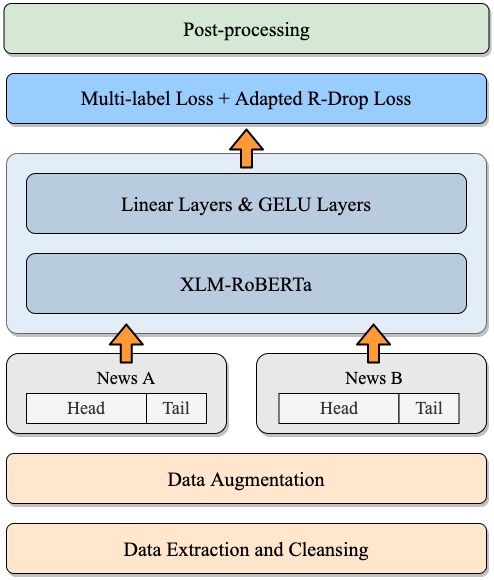

The diagram above was exported from draw.io. Its source (the exported page's mxGraphModel, read from the mxfile embedded in the PNG):
<mxGraphModel dx="1426" dy="768" grid="1" gridSize="10" guides="1" tooltips="1" connect="1" arrows="1" fold="1" page="0" pageScale="1" pageWidth="1169" pageHeight="827" math="0" shadow="0">
  <root>
    <mxCell id="Z8g7j3-AHalA6bFvOrM9-0" />
    <mxCell id="Z8g7j3-AHalA6bFvOrM9-1" parent="Z8g7j3-AHalA6bFvOrM9-0" />
    <mxCell id="5jKjSTzFB7SNYyLL7Tlp-0" value="" style="group" vertex="1" connectable="0" parent="Z8g7j3-AHalA6bFvOrM9-1">
      <mxGeometry x="117.5" y="110" width="485" height="570" as="geometry" />
    </mxCell>
    <mxCell id="B1Y-ADQ0piUuXjeozL0b-3" value="" style="rounded=1;whiteSpace=wrap;html=1;shadow=1;glass=0;labelBackgroundColor=none;sketch=0;fontFamily=Courier New;verticalAlign=middle;arcSize=6;fillColor=#E2EDF8;fontColor=#333333;strokeColor=#666666;" parent="5jKjSTzFB7SNYyLL7Tlp-0" vertex="1">
      <mxGeometry x="2.5" y="150" width="480" height="180" as="geometry" />
    </mxCell>
    <mxCell id="Z8g7j3-AHalA6bFvOrM9-3" value="&lt;div style=&quot;font-size: 20px;&quot;&gt;&lt;font style=&quot;font-size: 20px;&quot;&gt;Post-processing&lt;/font&gt;&lt;/div&gt;" style="rounded=1;whiteSpace=wrap;html=1;fillColor=#d5e8d4;strokeColor=#000000;fontFamily=Times New Roman;fontSize=20;shadow=1;" parent="5jKjSTzFB7SNYyLL7Tlp-0" vertex="1">
      <mxGeometry width="485" height="50" as="geometry" />
    </mxCell>
    <mxCell id="1okf41wemmrvFU72o1vw-0" value="" style="rounded=1;whiteSpace=wrap;html=1;shadow=1;labelBackgroundColor=none;strokeColor=#000000;verticalAlign=middle;fillColor=#E8E8E8;fontFamily=Times New Roman;" parent="5jKjSTzFB7SNYyLL7Tlp-0" vertex="1">
      <mxGeometry x="252.5" y="350" width="230" height="80" as="geometry" />
    </mxCell>
    <mxCell id="1okf41wemmrvFU72o1vw-7" value="&lt;div&gt;&lt;span&gt;News B&lt;/span&gt;&lt;/div&gt;" style="rounded=1;whiteSpace=wrap;html=1;fontFamily=Times New Roman;fontSize=18;align=center;shadow=0;sketch=0;strokeColor=none;fillColor=none;" parent="5jKjSTzFB7SNYyLL7Tlp-0" vertex="1">
      <mxGeometry x="280" y="360" width="180" height="30" as="geometry" />
    </mxCell>
    <mxCell id="1okf41wemmrvFU72o1vw-8" value="" style="rounded=1;whiteSpace=wrap;html=1;shadow=1;labelBackgroundColor=none;strokeColor=#000000;verticalAlign=middle;fillColor=#E8E8E8;fontFamily=Times New Roman;" parent="5jKjSTzFB7SNYyLL7Tlp-0" vertex="1">
      <mxGeometry x="2.5" y="350" width="220" height="80" as="geometry" />
    </mxCell>
    <mxCell id="1okf41wemmrvFU72o1vw-9" value="&lt;div&gt;Head&lt;/div&gt;" style="rounded=0;whiteSpace=wrap;html=1;fontFamily=Times New Roman;fontSize=18;fillColor=#f5f5f5;fontColor=#333333;strokeColor=#000000;" parent="5jKjSTzFB7SNYyLL7Tlp-0" vertex="1">
      <mxGeometry x="22.5" y="390" width="120" height="30" as="geometry" />
    </mxCell>
    <mxCell id="1okf41wemmrvFU72o1vw-10" value="&lt;div&gt;Tail&lt;/div&gt;" style="rounded=0;whiteSpace=wrap;html=1;fontFamily=Times New Roman;fontSize=18;fillColor=#f5f5f5;fontColor=#333333;strokeColor=#000000;" parent="5jKjSTzFB7SNYyLL7Tlp-0" vertex="1">
      <mxGeometry x="142.5" y="390" width="60" height="30" as="geometry" />
    </mxCell>
    <mxCell id="1okf41wemmrvFU72o1vw-11" value="&lt;div&gt;&lt;span&gt;News A&lt;/span&gt;&lt;/div&gt;" style="rounded=1;whiteSpace=wrap;html=1;fontFamily=Times New Roman;fontSize=18;align=center;shadow=0;sketch=0;strokeColor=none;fillColor=none;" parent="5jKjSTzFB7SNYyLL7Tlp-0" vertex="1">
      <mxGeometry x="32.5" y="360" width="180" height="30" as="geometry" />
    </mxCell>
    <mxCell id="Z8g7j3-AHalA6bFvOrM9-10" value="&lt;div style=&quot;font-size: 20px;&quot;&gt;Linear Layers &amp;amp; GELU Layers&lt;/div&gt;" style="rounded=1;whiteSpace=wrap;html=1;fontFamily=Times New Roman;fontSize=20;fillColor=#B9CBDE;strokeColor=#000000;glass=0;sketch=0;shadow=0;" parent="5jKjSTzFB7SNYyLL7Tlp-0" vertex="1">
      <mxGeometry x="22.5" y="170" width="440" height="60" as="geometry" />
    </mxCell>
    <mxCell id="Z8g7j3-AHalA6bFvOrM9-11" value="&lt;div style=&quot;font-size: 20px;&quot;&gt;XLM-RoBERTa&lt;/div&gt;" style="rounded=1;whiteSpace=wrap;html=1;fontFamily=Times New Roman;fontSize=20;fillColor=#B9CBDE;strokeColor=#000000;" parent="5jKjSTzFB7SNYyLL7Tlp-0" vertex="1">
      <mxGeometry x="22.5" y="250" width="440" height="60" as="geometry" />
    </mxCell>
    <mxCell id="Z8g7j3-AHalA6bFvOrM9-8" value="&lt;div&gt;&lt;font style=&quot;font-size: 20px&quot;&gt;Multi-label Loss + Adapted R-Drop Loss&lt;/font&gt;&lt;/div&gt;" style="rounded=1;whiteSpace=wrap;html=1;fontFamily=Times New Roman;fontSize=18;fillColor=#99CCFF;strokeColor=#000000;shadow=1;" parent="5jKjSTzFB7SNYyLL7Tlp-0" vertex="1">
      <mxGeometry x="2.5" y="70" width="480" height="50" as="geometry" />
    </mxCell>
    <mxCell id="Z8g7j3-AHalA6bFvOrM9-5" value="&lt;div style=&quot;font-size: 20px;&quot;&gt;Data Augmentation&lt;/div&gt;" style="rounded=1;whiteSpace=wrap;html=1;fontFamily=Times New Roman;fontSize=20;fillColor=#ffe6cc;strokeColor=#000000;shadow=1;" parent="5jKjSTzFB7SNYyLL7Tlp-0" vertex="1">
      <mxGeometry x="2.5" y="450" width="480" height="50" as="geometry" />
    </mxCell>
    <mxCell id="Z8g7j3-AHalA6bFvOrM9-6" value="&lt;div style=&quot;font-size: 20px;&quot;&gt;Data Extraction and Cleansing&lt;/div&gt;" style="rounded=1;whiteSpace=wrap;html=1;fontFamily=Times New Roman;fontSize=20;fillColor=#ffe6cc;strokeColor=#000000;shadow=1;" parent="5jKjSTzFB7SNYyLL7Tlp-0" vertex="1">
      <mxGeometry x="2.5" y="520" width="480" height="50" as="geometry" />
    </mxCell>
    <mxCell id="B1Y-ADQ0piUuXjeozL0b-1" value="&lt;div&gt;Head&lt;/div&gt;" style="rounded=0;whiteSpace=wrap;html=1;fontFamily=Times New Roman;fontSize=18;fillColor=#f5f5f5;fontColor=#333333;strokeColor=#000000;" parent="5jKjSTzFB7SNYyLL7Tlp-0" vertex="1">
      <mxGeometry x="275" y="390" width="120" height="30" as="geometry" />
    </mxCell>
    <mxCell id="B1Y-ADQ0piUuXjeozL0b-2" value="&lt;div&gt;Tail&lt;/div&gt;" style="rounded=0;whiteSpace=wrap;html=1;fontFamily=Times New Roman;fontSize=18;fillColor=#f5f5f5;fontColor=#333333;strokeColor=#000000;" parent="5jKjSTzFB7SNYyLL7Tlp-0" vertex="1">
      <mxGeometry x="395" y="390" width="60" height="30" as="geometry" />
    </mxCell>
    <mxCell id="B1Y-ADQ0piUuXjeozL0b-6" value="" style="shape=flexArrow;endArrow=classic;html=1;rounded=1;fontFamily=Courier New;strokeColor=#000000;strokeWidth=2;fillColor=#FF9A36;" parent="5jKjSTzFB7SNYyLL7Tlp-0" edge="1">
      <mxGeometry width="50" height="50" relative="1" as="geometry">
        <mxPoint x="242.5" y="165" as="sourcePoint" />
        <mxPoint x="242.5" y="125" as="targetPoint" />
      </mxGeometry>
    </mxCell>
    <mxCell id="B1Y-ADQ0piUuXjeozL0b-8" value="" style="shape=flexArrow;endArrow=classic;html=1;rounded=1;fontFamily=Courier New;strokeColor=#000000;strokeWidth=2;fillColor=#FF9A36;" parent="5jKjSTzFB7SNYyLL7Tlp-0" edge="1">
      <mxGeometry width="50" height="50" relative="1" as="geometry">
        <mxPoint x="369.58" y="360" as="sourcePoint" />
        <mxPoint x="369.58" y="320" as="targetPoint" />
      </mxGeometry>
    </mxCell>
    <mxCell id="B1Y-ADQ0piUuXjeozL0b-9" value="" style="shape=flexArrow;endArrow=classic;html=1;rounded=1;fontFamily=Courier New;strokeColor=#000000;strokeWidth=2;fillColor=#FF9A36;" parent="5jKjSTzFB7SNYyLL7Tlp-0" edge="1">
      <mxGeometry width="50" height="50" relative="1" as="geometry">
        <mxPoint x="122.33000000000001" y="360" as="sourcePoint" />
        <mxPoint x="122.33000000000001" y="320" as="targetPoint" />
      </mxGeometry>
    </mxCell>
  </root>
</mxGraphModel>